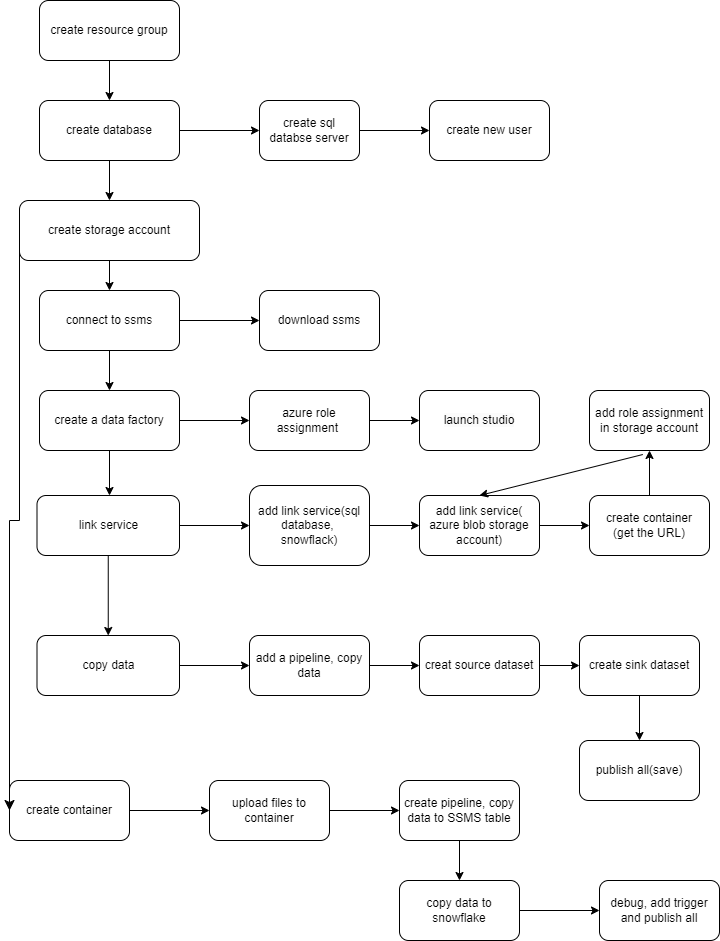

The diagram above was exported from draw.io. Its source (the exported page's mxGraphModel, read from the mxfile embedded in the PNG):
<mxGraphModel dx="1034" dy="438" grid="1" gridSize="10" guides="1" tooltips="1" connect="1" arrows="1" fold="1" page="1" pageScale="1" pageWidth="827" pageHeight="1169" math="0" shadow="0">
  <root>
    <mxCell id="0" />
    <mxCell id="1" parent="0" />
    <mxCell id="dFzunvJdp4AeDlP4Hd83-3" value="" style="edgeStyle=orthogonalEdgeStyle;rounded=0;orthogonalLoop=1;jettySize=auto;html=1;" parent="1" source="dFzunvJdp4AeDlP4Hd83-1" target="dFzunvJdp4AeDlP4Hd83-2" edge="1">
      <mxGeometry relative="1" as="geometry" />
    </mxCell>
    <mxCell id="dFzunvJdp4AeDlP4Hd83-1" value="create resource group" style="rounded=1;whiteSpace=wrap;html=1;" parent="1" vertex="1">
      <mxGeometry x="80" y="90" width="140" height="60" as="geometry" />
    </mxCell>
    <mxCell id="dFzunvJdp4AeDlP4Hd83-5" value="" style="edgeStyle=orthogonalEdgeStyle;rounded=0;orthogonalLoop=1;jettySize=auto;html=1;" parent="1" source="dFzunvJdp4AeDlP4Hd83-2" target="dFzunvJdp4AeDlP4Hd83-4" edge="1">
      <mxGeometry relative="1" as="geometry" />
    </mxCell>
    <mxCell id="dFzunvJdp4AeDlP4Hd83-13" value="" style="edgeStyle=orthogonalEdgeStyle;rounded=0;orthogonalLoop=1;jettySize=auto;html=1;" parent="1" source="dFzunvJdp4AeDlP4Hd83-2" target="dFzunvJdp4AeDlP4Hd83-12" edge="1">
      <mxGeometry relative="1" as="geometry" />
    </mxCell>
    <mxCell id="dFzunvJdp4AeDlP4Hd83-2" value="create database" style="whiteSpace=wrap;html=1;rounded=1;" parent="1" vertex="1">
      <mxGeometry x="80" y="190" width="140" height="60" as="geometry" />
    </mxCell>
    <mxCell id="dFzunvJdp4AeDlP4Hd83-7" value="" style="edgeStyle=orthogonalEdgeStyle;rounded=0;orthogonalLoop=1;jettySize=auto;html=1;" parent="1" source="dFzunvJdp4AeDlP4Hd83-4" target="dFzunvJdp4AeDlP4Hd83-6" edge="1">
      <mxGeometry relative="1" as="geometry" />
    </mxCell>
    <mxCell id="dFzunvJdp4AeDlP4Hd83-4" value="create sql databse server" style="whiteSpace=wrap;html=1;rounded=1;" parent="1" vertex="1">
      <mxGeometry x="300" y="190" width="100" height="60" as="geometry" />
    </mxCell>
    <mxCell id="dFzunvJdp4AeDlP4Hd83-6" value="create new user" style="whiteSpace=wrap;html=1;rounded=1;" parent="1" vertex="1">
      <mxGeometry x="470" y="190" width="120" height="60" as="geometry" />
    </mxCell>
    <mxCell id="dFzunvJdp4AeDlP4Hd83-11" value="" style="edgeStyle=orthogonalEdgeStyle;rounded=0;orthogonalLoop=1;jettySize=auto;html=1;" parent="1" source="dFzunvJdp4AeDlP4Hd83-8" target="dFzunvJdp4AeDlP4Hd83-10" edge="1">
      <mxGeometry relative="1" as="geometry" />
    </mxCell>
    <mxCell id="dFzunvJdp4AeDlP4Hd83-16" value="" style="edgeStyle=orthogonalEdgeStyle;rounded=0;orthogonalLoop=1;jettySize=auto;html=1;" parent="1" source="dFzunvJdp4AeDlP4Hd83-8" target="dFzunvJdp4AeDlP4Hd83-15" edge="1">
      <mxGeometry relative="1" as="geometry" />
    </mxCell>
    <mxCell id="dFzunvJdp4AeDlP4Hd83-8" value="connect to ssms" style="whiteSpace=wrap;html=1;rounded=1;" parent="1" vertex="1">
      <mxGeometry x="80" y="380" width="140" height="60" as="geometry" />
    </mxCell>
    <mxCell id="dFzunvJdp4AeDlP4Hd83-10" value="download ssms" style="whiteSpace=wrap;html=1;rounded=1;" parent="1" vertex="1">
      <mxGeometry x="300" y="380" width="120" height="60" as="geometry" />
    </mxCell>
    <mxCell id="dFzunvJdp4AeDlP4Hd83-14" value="" style="edgeStyle=orthogonalEdgeStyle;rounded=0;orthogonalLoop=1;jettySize=auto;html=1;" parent="1" source="dFzunvJdp4AeDlP4Hd83-12" target="dFzunvJdp4AeDlP4Hd83-8" edge="1">
      <mxGeometry relative="1" as="geometry" />
    </mxCell>
    <mxCell id="dFzunvJdp4AeDlP4Hd83-12" value="create storage account" style="whiteSpace=wrap;html=1;rounded=1;" parent="1" vertex="1">
      <mxGeometry x="60" y="290" width="180" height="60" as="geometry" />
    </mxCell>
    <mxCell id="dFzunvJdp4AeDlP4Hd83-18" value="" style="edgeStyle=orthogonalEdgeStyle;rounded=0;orthogonalLoop=1;jettySize=auto;html=1;" parent="1" source="dFzunvJdp4AeDlP4Hd83-15" target="dFzunvJdp4AeDlP4Hd83-17" edge="1">
      <mxGeometry relative="1" as="geometry" />
    </mxCell>
    <mxCell id="dFzunvJdp4AeDlP4Hd83-22" value="" style="edgeStyle=orthogonalEdgeStyle;rounded=0;orthogonalLoop=1;jettySize=auto;html=1;" parent="1" source="dFzunvJdp4AeDlP4Hd83-15" edge="1">
      <mxGeometry relative="1" as="geometry">
        <mxPoint x="150" y="585" as="targetPoint" />
      </mxGeometry>
    </mxCell>
    <mxCell id="dFzunvJdp4AeDlP4Hd83-15" value="create a data factory" style="whiteSpace=wrap;html=1;rounded=1;" parent="1" vertex="1">
      <mxGeometry x="80" y="480" width="140" height="60" as="geometry" />
    </mxCell>
    <mxCell id="dFzunvJdp4AeDlP4Hd83-20" value="" style="edgeStyle=orthogonalEdgeStyle;rounded=0;orthogonalLoop=1;jettySize=auto;html=1;" parent="1" source="dFzunvJdp4AeDlP4Hd83-17" target="dFzunvJdp4AeDlP4Hd83-19" edge="1">
      <mxGeometry relative="1" as="geometry" />
    </mxCell>
    <mxCell id="dFzunvJdp4AeDlP4Hd83-17" value="&lt;div&gt;azure role assignment&amp;nbsp;&lt;/div&gt;" style="whiteSpace=wrap;html=1;rounded=1;" parent="1" vertex="1">
      <mxGeometry x="290" y="480" width="120" height="60" as="geometry" />
    </mxCell>
    <mxCell id="dFzunvJdp4AeDlP4Hd83-19" value="&lt;span style=&quot;color: rgb(0, 0, 0); font-family: Helvetica; font-size: 12px; font-style: normal; font-variant-ligatures: normal; font-variant-caps: normal; font-weight: 400; letter-spacing: normal; orphans: 2; text-align: center; text-indent: 0px; text-transform: none; widows: 2; word-spacing: 0px; -webkit-text-stroke-width: 0px; background-color: rgb(251, 251, 251); text-decoration-thickness: initial; text-decoration-style: initial; text-decoration-color: initial; float: none; display: inline !important;&quot;&gt;launch studio&lt;/span&gt;" style="whiteSpace=wrap;html=1;rounded=1;" parent="1" vertex="1">
      <mxGeometry x="460" y="480" width="120" height="60" as="geometry" />
    </mxCell>
    <mxCell id="dFzunvJdp4AeDlP4Hd83-37" value="" style="edgeStyle=orthogonalEdgeStyle;rounded=0;orthogonalLoop=1;jettySize=auto;html=1;" parent="1" source="dFzunvJdp4AeDlP4Hd83-23" target="dFzunvJdp4AeDlP4Hd83-36" edge="1">
      <mxGeometry relative="1" as="geometry" />
    </mxCell>
    <mxCell id="dFzunvJdp4AeDlP4Hd83-45" value="" style="edgeStyle=orthogonalEdgeStyle;rounded=0;orthogonalLoop=1;jettySize=auto;html=1;" parent="1" source="dFzunvJdp4AeDlP4Hd83-23" target="dFzunvJdp4AeDlP4Hd83-44" edge="1">
      <mxGeometry relative="1" as="geometry" />
    </mxCell>
    <mxCell id="dFzunvJdp4AeDlP4Hd83-23" value="link service" style="whiteSpace=wrap;html=1;rounded=1;" parent="1" vertex="1">
      <mxGeometry x="77.5" y="585" width="142.5" height="60" as="geometry" />
    </mxCell>
    <mxCell id="dFzunvJdp4AeDlP4Hd83-40" value="" style="edgeStyle=orthogonalEdgeStyle;rounded=0;orthogonalLoop=1;jettySize=auto;html=1;" parent="1" source="dFzunvJdp4AeDlP4Hd83-25" target="dFzunvJdp4AeDlP4Hd83-39" edge="1">
      <mxGeometry relative="1" as="geometry" />
    </mxCell>
    <mxCell id="dFzunvJdp4AeDlP4Hd83-25" value="add link service(&lt;br&gt;azure blob storage account)" style="whiteSpace=wrap;html=1;rounded=1;" parent="1" vertex="1">
      <mxGeometry x="460" y="585" width="120" height="60" as="geometry" />
    </mxCell>
    <mxCell id="dFzunvJdp4AeDlP4Hd83-34" value="publish all(save)" style="whiteSpace=wrap;html=1;rounded=1;" parent="1" vertex="1">
      <mxGeometry x="620" y="830" width="120" height="60" as="geometry" />
    </mxCell>
    <mxCell id="dFzunvJdp4AeDlP4Hd83-38" value="" style="edgeStyle=orthogonalEdgeStyle;rounded=0;orthogonalLoop=1;jettySize=auto;html=1;" parent="1" source="dFzunvJdp4AeDlP4Hd83-36" target="dFzunvJdp4AeDlP4Hd83-25" edge="1">
      <mxGeometry relative="1" as="geometry" />
    </mxCell>
    <mxCell id="dFzunvJdp4AeDlP4Hd83-36" value="add link service(sql database,&amp;nbsp;&lt;br&gt;snowflack)" style="whiteSpace=wrap;html=1;rounded=1;" parent="1" vertex="1">
      <mxGeometry x="290" y="575" width="120" height="80" as="geometry" />
    </mxCell>
    <mxCell id="dFzunvJdp4AeDlP4Hd83-42" value="" style="edgeStyle=orthogonalEdgeStyle;rounded=0;orthogonalLoop=1;jettySize=auto;html=1;" parent="1" source="dFzunvJdp4AeDlP4Hd83-39" target="dFzunvJdp4AeDlP4Hd83-41" edge="1">
      <mxGeometry relative="1" as="geometry" />
    </mxCell>
    <mxCell id="dFzunvJdp4AeDlP4Hd83-39" value="create container&lt;br style=&quot;border-color: var(--border-color);&quot;&gt;(get the URL)" style="whiteSpace=wrap;html=1;rounded=1;" parent="1" vertex="1">
      <mxGeometry x="630" y="585" width="120" height="60" as="geometry" />
    </mxCell>
    <mxCell id="dFzunvJdp4AeDlP4Hd83-41" value="add role assignment in storage account" style="whiteSpace=wrap;html=1;rounded=1;" parent="1" vertex="1">
      <mxGeometry x="630" y="480" width="120" height="60" as="geometry" />
    </mxCell>
    <mxCell id="dFzunvJdp4AeDlP4Hd83-43" value="" style="endArrow=classic;html=1;rounded=0;exitX=0.444;exitY=1.067;exitDx=0;exitDy=0;entryX=0.5;entryY=0;entryDx=0;entryDy=0;exitPerimeter=0;" parent="1" source="dFzunvJdp4AeDlP4Hd83-41" target="dFzunvJdp4AeDlP4Hd83-25" edge="1">
      <mxGeometry width="50" height="50" relative="1" as="geometry">
        <mxPoint x="500" y="670" as="sourcePoint" />
        <mxPoint x="550" y="620" as="targetPoint" />
      </mxGeometry>
    </mxCell>
    <mxCell id="dFzunvJdp4AeDlP4Hd83-47" value="" style="edgeStyle=orthogonalEdgeStyle;rounded=0;orthogonalLoop=1;jettySize=auto;html=1;exitX=0.5;exitY=1;exitDx=0;exitDy=0;" parent="1" source="dFzunvJdp4AeDlP4Hd83-52" target="dFzunvJdp4AeDlP4Hd83-34" edge="1">
      <mxGeometry relative="1" as="geometry" />
    </mxCell>
    <mxCell id="dFzunvJdp4AeDlP4Hd83-49" value="" style="edgeStyle=orthogonalEdgeStyle;rounded=0;orthogonalLoop=1;jettySize=auto;html=1;" parent="1" source="dFzunvJdp4AeDlP4Hd83-44" target="dFzunvJdp4AeDlP4Hd83-48" edge="1">
      <mxGeometry relative="1" as="geometry" />
    </mxCell>
    <mxCell id="dFzunvJdp4AeDlP4Hd83-44" value="copy data" style="whiteSpace=wrap;html=1;rounded=1;" parent="1" vertex="1">
      <mxGeometry x="77.5" y="725" width="142.5" height="60" as="geometry" />
    </mxCell>
    <mxCell id="dFzunvJdp4AeDlP4Hd83-51" value="" style="edgeStyle=orthogonalEdgeStyle;rounded=0;orthogonalLoop=1;jettySize=auto;html=1;" parent="1" source="dFzunvJdp4AeDlP4Hd83-48" target="dFzunvJdp4AeDlP4Hd83-50" edge="1">
      <mxGeometry relative="1" as="geometry" />
    </mxCell>
    <mxCell id="dFzunvJdp4AeDlP4Hd83-48" value="add a pipeline, copy data" style="whiteSpace=wrap;html=1;rounded=1;" parent="1" vertex="1">
      <mxGeometry x="290" y="725" width="120" height="60" as="geometry" />
    </mxCell>
    <mxCell id="dFzunvJdp4AeDlP4Hd83-53" value="" style="edgeStyle=orthogonalEdgeStyle;rounded=0;orthogonalLoop=1;jettySize=auto;html=1;" parent="1" source="dFzunvJdp4AeDlP4Hd83-50" target="dFzunvJdp4AeDlP4Hd83-52" edge="1">
      <mxGeometry relative="1" as="geometry" />
    </mxCell>
    <mxCell id="dFzunvJdp4AeDlP4Hd83-50" value="creat source dataset" style="whiteSpace=wrap;html=1;rounded=1;" parent="1" vertex="1">
      <mxGeometry x="460" y="725" width="120" height="60" as="geometry" />
    </mxCell>
    <mxCell id="dFzunvJdp4AeDlP4Hd83-52" value="create sink dataset" style="whiteSpace=wrap;html=1;rounded=1;" parent="1" vertex="1">
      <mxGeometry x="620" y="725" width="120" height="60" as="geometry" />
    </mxCell>
    <mxCell id="KXE2ne8SbKKmXjmiRylr-9" value="" style="edgeStyle=orthogonalEdgeStyle;rounded=0;orthogonalLoop=1;jettySize=auto;html=1;" edge="1" parent="1" source="KXE2ne8SbKKmXjmiRylr-1" target="KXE2ne8SbKKmXjmiRylr-8">
      <mxGeometry relative="1" as="geometry" />
    </mxCell>
    <mxCell id="KXE2ne8SbKKmXjmiRylr-1" value="create container" style="rounded=1;whiteSpace=wrap;html=1;" vertex="1" parent="1">
      <mxGeometry x="50" y="870" width="120" height="60" as="geometry" />
    </mxCell>
    <mxCell id="KXE2ne8SbKKmXjmiRylr-7" value="" style="edgeStyle=elbowEdgeStyle;elbow=vertical;endArrow=classic;html=1;curved=0;rounded=0;endSize=8;startSize=8;exitX=0;exitY=0.5;exitDx=0;exitDy=0;entryX=0;entryY=0.5;entryDx=0;entryDy=0;" edge="1" parent="1" source="dFzunvJdp4AeDlP4Hd83-12" target="KXE2ne8SbKKmXjmiRylr-1">
      <mxGeometry width="50" height="50" relative="1" as="geometry">
        <mxPoint x="390" y="860" as="sourcePoint" />
        <mxPoint x="440" y="810" as="targetPoint" />
      </mxGeometry>
    </mxCell>
    <mxCell id="KXE2ne8SbKKmXjmiRylr-11" value="" style="edgeStyle=orthogonalEdgeStyle;rounded=0;orthogonalLoop=1;jettySize=auto;html=1;" edge="1" parent="1" source="KXE2ne8SbKKmXjmiRylr-8" target="KXE2ne8SbKKmXjmiRylr-10">
      <mxGeometry relative="1" as="geometry" />
    </mxCell>
    <mxCell id="KXE2ne8SbKKmXjmiRylr-8" value="upload files to container" style="whiteSpace=wrap;html=1;rounded=1;" vertex="1" parent="1">
      <mxGeometry x="250" y="870" width="120" height="60" as="geometry" />
    </mxCell>
    <mxCell id="KXE2ne8SbKKmXjmiRylr-13" value="" style="edgeStyle=orthogonalEdgeStyle;rounded=0;orthogonalLoop=1;jettySize=auto;html=1;" edge="1" parent="1" source="KXE2ne8SbKKmXjmiRylr-10" target="KXE2ne8SbKKmXjmiRylr-12">
      <mxGeometry relative="1" as="geometry" />
    </mxCell>
    <mxCell id="KXE2ne8SbKKmXjmiRylr-10" value="create pipeline, copy data to SSMS table" style="whiteSpace=wrap;html=1;rounded=1;" vertex="1" parent="1">
      <mxGeometry x="440" y="870" width="120" height="60" as="geometry" />
    </mxCell>
    <mxCell id="KXE2ne8SbKKmXjmiRylr-15" value="" style="edgeStyle=orthogonalEdgeStyle;rounded=0;orthogonalLoop=1;jettySize=auto;html=1;" edge="1" parent="1" source="KXE2ne8SbKKmXjmiRylr-12" target="KXE2ne8SbKKmXjmiRylr-14">
      <mxGeometry relative="1" as="geometry" />
    </mxCell>
    <mxCell id="KXE2ne8SbKKmXjmiRylr-12" value="copy data to snowflake" style="whiteSpace=wrap;html=1;rounded=1;" vertex="1" parent="1">
      <mxGeometry x="440" y="970" width="120" height="60" as="geometry" />
    </mxCell>
    <mxCell id="KXE2ne8SbKKmXjmiRylr-14" value="debug, add trigger and publish all" style="whiteSpace=wrap;html=1;rounded=1;" vertex="1" parent="1">
      <mxGeometry x="640" y="970" width="120" height="60" as="geometry" />
    </mxCell>
  </root>
</mxGraphModel>